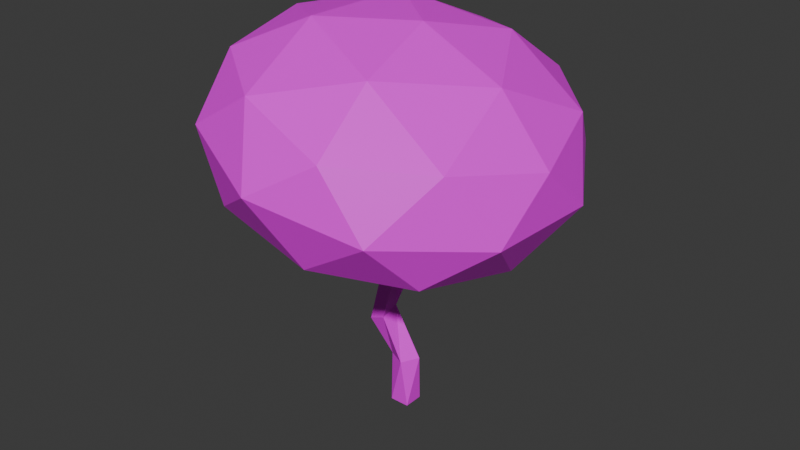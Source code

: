 # Source: Tree_baseColour.blend  (saved by Blender 4.0.36; exported with 4.5.12 LTS)
import bpy
from mathutils import Matrix  # noqa: F401  (used for matrix-valued properties, if any)

bpy.ops.wm.read_factory_settings(use_empty=True)
scene = bpy.context.scene
scene.name = 'Scene'

# ---- collections
col_collection = bpy.data.collections.new('Collection'); scene.collection.children.link(col_collection)

# ---- images (referenced by path relative to the original .blend; pixels are not part of the script)
import os
ASSET_DIR = os.environ.get("B2B_ASSET_DIR", "")  # directory of the original .blend (textures are referenced by path, not embedded)
HERE = os.path.dirname(os.path.abspath(__file__))  # packed textures are extracted next to this script under _unpacked/

def load_image(name, relpath, width, height, colorspace="sRGB"):
    """Load a texture the original file referenced (path relative to the .blend, or extracted next to this script)."""
    p = next((c for c in (os.path.join(HERE, relpath), os.path.join(ASSET_DIR, relpath)) if relpath and os.path.exists(c)), "")
    if p:
        img = bpy.data.images.load(p, check_existing=True)
        img.name = name
    else:  # same state as the original file: an image datablock whose file is absent (Cycles renders it pink)
        img = bpy.data.images.new(name, width, height)
        img.source = "FILE"
        img.filepath = "//" + (relpath or name)
    img.colorspace_settings.name = colorspace
    return img
img_trunkwood_tga = load_image('trunkwood.tga', 'trunkwood.tga', 1024, 1024, 'sRGB')
img_seamlessleaves_basecolour_tga = load_image('seamlessLeaves_baseColour.tga', 'seamlessLeaves_baseColour.tga', 1024, 1024, 'sRGB')

# ---- materials (node trees are filled in below, after node groups)
mat_wood = bpy.data.materials.new('Wood')
mat_wood.alpha_threshold = 0.0
mat_wood.use_transparent_shadow = False
mat_wood.roughness = 0.5
mat_wood.line_color = (0.0, 0.0, 0.0, 1.0)
mat_leaves = bpy.data.materials.new('Leaves')
mat_leaves.use_transparent_shadow = False

# ---- material node trees
mat_wood.use_nodes = True; mat_wood.node_tree.nodes.clear()
_N = mat_wood.node_tree.nodes; _L = mat_wood.node_tree.links
n0 = _N.new('ShaderNodeOutputMaterial'); n0.name = 'Material Output'; n0.location = (300, 300)
n1 = _N.new('ShaderNodeTexImage'); n1.name = 'Image Texture'; n1.location = (-413, 246)
n1.image = img_trunkwood_tga
n2 = _N.new('ShaderNodeBsdfPrincipled'); n2.name = 'Principled BSDF'; n2.location = (10, 300)
n2.inputs[3].default_value = 1.45
_L.new(n2.outputs[0], n0.inputs[0])
_L.new(n1.outputs[0], n2.inputs[0])
n0.is_active_output = True
mat_leaves.use_nodes = True; mat_leaves.node_tree.nodes.clear()
_N = mat_leaves.node_tree.nodes; _L = mat_leaves.node_tree.links
n0 = _N.new('ShaderNodeBsdfPrincipled'); n0.name = 'Principled BSDF'; n0.location = (10, 300)
n0.inputs[3].default_value = 1.45
n1 = _N.new('ShaderNodeOutputMaterial'); n1.name = 'Material Output'; n1.location = (300, 300)
n2 = _N.new('ShaderNodeTexImage'); n2.name = 'Image Texture'; n2.location = (-406, 206)
n2.image = img_seamlessleaves_basecolour_tga
_L.new(n0.outputs[0], n1.inputs[0])
_L.new(n2.outputs[0], n0.inputs[0])
n1.is_active_output = True

# ---- world
world_world = bpy.data.worlds.new('World'); scene.world = world_world
world_world.use_nodes = True; world_world.node_tree.nodes.clear()
_N = world_world.node_tree.nodes; _L = world_world.node_tree.links
n0 = _N.new('ShaderNodeOutputWorld'); n0.name = 'World Output'; n0.location = (300, 300)
n1 = _N.new('ShaderNodeBackground'); n1.name = 'Background'; n1.location = (10, 300)
n1.inputs[0].default_value = (0.05088, 0.05088, 0.05088, 1.0)
_L.new(n1.outputs[0], n0.inputs[0])
n0.is_active_output = True
world_world.color = (0.05088, 0.05088, 0.05088)
world_world.use_sun_shadow = False
world_world.sun_shadow_jitter_overblur = 0.0

# ---- meshes
me_cube = bpy.data.meshes.new('Cube')
me_cube.from_pydata([(-0.4503, 1.341, 2.552), (1.0, 1.0, -2.552), (1.341, 0.4503, 2.552), (1.0, -1.0, -2.552), (-1.341, -0.4503, 2.552), (-1.0, 1.0, -2.552), (0.4503, -1.341, 2.552), (-1.0, -1.0, -2.552), (-1.204, -0.04738, 7.944), (-1.222, -1.964, 7.374), (-3.003, 0.2165, 7.11), (-3.02, -1.7, 6.54), (0.2219, 0.4579, 11.97), (-0.3222, -1.168, 12.62), (-1.424, 1.496, 12.65), (-2.155, -0.4746, 13.32), (-0.1094, -0.1836, 12.12), (-0.2644, -0.7839, 12.36), (-0.8418, 1.095, 12.3), (-0.4649, 1.014, 12.16), (-1.175, -0.8436, 12.88), (-1.502, -0.5518, 13.05), (-1.942, 0.3302, 13.18), (-1.613, 0.8567, 13.0), (-1.2, 0.4783, 12.85), (-0.6809, 0.398, 12.49), (-1.24, -0.06763, 12.84), (-0.857, -0.4848, 12.72), (5.071, 1.534, 16.39), (5.758, 0.9777, 16.2), (5.427, 0.3362, 16.34), (4.855, 0.9178, 16.72), (-1.541, 7.11, 18.71), (-1.351, 7.749, 18.37), (-0.7688, 7.348, 18.02), (-1.127, 6.732, 18.57), (4.525, 4.958, 17.49), (4.879, 5.043, 17.3), (4.434, 4.118, 17.8), (4.884, 4.318, 17.39), (6.122, -2.47, 15.86), (5.967, -3.071, 16.11), (5.551, -1.889, 16.24), (5.375, -2.772, 16.47), (-5.972, 2.921, 18.34), (-5.644, 3.447, 18.16), (-5.23, 3.069, 18.02), (-5.271, 2.523, 18.01), (3.441, -6.104, 16.28), (3.383, -6.489, 16.54), (2.53, -6.164, 16.8), (2.848, -5.805, 16.64), (-3.044, -3.753, 16.52), (-3.372, -3.462, 16.69), (-3.11, -2.977, 16.48), (-2.726, -3.395, 16.36), (-6.524, -2.116, 19.07), (-7.177, -2.039, 19.34), (-6.964, -1.234, 19.2), (-6.262, -1.632, 18.86), (7.14, -1.28, 18.96), (7.964, -1.567, 18.75), (7.234, -2.201, 19.03), (8.38, -3.664, 16.78), (8.225, -4.264, 17.02), (7.632, -3.965, 17.38), (5.098, -5.242, 19.27), (5.04, -5.626, 19.53), (4.187, -5.301, 19.79), (4.505, -4.942, 19.63), (-4.433, -4.226, 19.23), (-4.761, -3.934, 19.39), (-4.499, -3.45, 19.18), (-4.116, -3.867, 19.06), (-4.986, -1.802, 22.27), (-5.639, -1.725, 22.54), (-5.425, -0.92, 22.4), (-4.724, -1.318, 22.06), (-6.532, 1.875, 21.87), (-6.204, 2.402, 21.69), (-5.79, 2.024, 21.55), (-5.831, 1.478, 21.54), (0.784, 8.973, 22.55), (0.9736, 9.612, 22.2), (1.556, 9.211, 21.85), (1.198, 8.595, 22.4), (5.05, 5.955, 21.93), (5.404, 6.04, 21.74), (4.958, 5.115, 22.25), (5.408, 5.315, 21.84), (7.111, 2.009, 19.97), (7.798, 1.453, 19.77), (7.467, 0.8118, 19.92), (6.895, 1.393, 20.3), (8.799, -3.742, 18.06)], [], [(4, 6, 9, 11), (3, 2, 6, 7), (7, 6, 4, 5), (5, 1, 3, 7), (1, 0, 2, 3), (5, 4, 0, 1), (10, 11, 15, 22, 23, 14), (2, 0, 10, 8), (0, 4, 11, 10), (6, 2, 8, 9), (20, 13, 49, 50), (8, 10, 14, 18, 19, 12), (11, 9, 13, 20, 21, 15), (9, 8, 12, 16, 17, 13), (25, 16, 30, 31), (27, 17, 41, 43), (23, 24, 35, 32), (25, 19, 37, 39), (24, 23, 45, 46), (24, 26, 27, 25), (21, 26, 59, 56), (27, 26, 54, 55), (28, 31, 93, 90), (12, 19, 28, 29), (19, 25, 31, 28), (16, 12, 29, 30), (32, 35, 85, 82), (24, 18, 34, 35), (14, 23, 32, 33), (18, 14, 33, 34), (37, 36, 86, 87), (19, 18, 36, 37), (18, 24, 38, 36), (24, 25, 39, 38), (43, 40, 61, 62), (17, 16, 40, 41), (16, 25, 42, 40), (25, 27, 43, 42), (44, 47, 81, 78), (23, 22, 44, 45), (26, 24, 46, 47), (22, 26, 47, 44), (51, 50, 68, 69), (17, 27, 51, 48), (13, 17, 48, 49), (27, 20, 50, 51), (54, 53, 71, 72), (26, 21, 53, 54), (21, 20, 52, 53), (20, 27, 55, 52), (59, 58, 76, 77), (15, 21, 56, 57), (26, 22, 58, 59), (22, 15, 57, 58), (60, 62, 61), (40, 43, 65, 63), (42, 43, 62, 60), (40, 42, 60, 61), (63, 65, 94), (43, 41, 64, 65), (41, 40, 63, 64), (69, 68, 67, 66), (50, 49, 67, 68), (48, 51, 69, 66), (49, 48, 66, 67), (72, 71, 70, 73), (53, 52, 70, 71), (52, 55, 73, 70), (55, 54, 72, 73), (76, 75, 74, 77), (57, 56, 74, 75), (56, 59, 77, 74), (58, 57, 75, 76), (79, 78, 81, 80), (45, 44, 78, 79), (47, 46, 80, 81), (46, 45, 79, 80), (83, 82, 85, 84), (33, 32, 82, 83), (35, 34, 84, 85), (34, 33, 83, 84), (86, 88, 89, 87), (39, 37, 87, 89), (38, 39, 89, 88), (36, 38, 88, 86), (90, 93, 92, 91), (30, 29, 91, 92), (31, 30, 92, 93), (29, 28, 90, 91), (65, 64, 94), (64, 63, 94)])
_uv = me_cube.uv_layers.new(name='UVMap')
_uv.uv.foreach_set('vector', [0.7735, 0.4161, 0.7292, 0.4015, 0.7925, 0.3129, 1.703, 0.1271, 0.6571, 0.8698, 0.6129, 0.44, 0.7825, 0.4756, 0.7177, 0.9315, 1.327, 0.786, 1.349, 0.3315, 1.514, 0.3853, 1.399, 0.7756, 0.3874, 1.012, 0.5398, 0.9458, 0.6129, 1.006, 0.4605, 1.072, 0.5398, 0.9458, 0.3189, 0.6042, 0.4879, 0.5716, 0.6129, 1.006, -0.3387, 1.107, -0.5996, 0.7283, -0.4368, 0.6719, -0.2875, 1.071, -0.714, 0.3707, -0.8489, 0.4607, -0.9151, -0.1366, -0.8428, -0.1468, -0.7884, -0.15, -0.7241, -0.1394, 0.4967, 0.4663, 0.4511, 0.4751, 0.07809, 0.3834, 0.4214, 0.3849, -0.4368, 0.6719, -0.5996, 0.7283, -0.8489, 0.4607, -0.714, 0.3707, 0.7825, 0.4756, 0.6129, 0.44, 0.8158, 0.08474, 0.9599, 0.14, 1.774, -0.4459, 1.692, -0.4511, 1.335, -0.858, 1.417, -0.8527, 0.2088, 0.2698, 0.07809, 0.3834, 0.04535, -0.1189, 0.111, -0.1004, 0.1454, -0.09991, 0.2218, -0.09175, 1.703, 0.1271, 1.584, 0.002989, 1.692, -0.4511, 1.774, -0.4459, 1.813, -0.4502, 1.871, -0.4508, 0.9599, 0.14, 0.8158, 0.08474, 0.7968, -0.2872, 0.8603, -0.286, 0.9167, -0.2983, 0.9532, -0.3159, 1.263, 1.872, 1.188, 1.861, 1.103, 1.279, 1.177, 1.289, 0.8732, 1.927, 0.8196, 1.89, 0.8522, 1.232, 0.9058, 1.269, 0.9501, 1.895, 0.9058, 1.914, 1.059, 1.312, 1.103, 1.293, 1.542, 1.859, 1.479, 1.852, 1.327, 1.148, 1.384, 1.166, 1.282, 1.575, 1.263, 1.53, 1.263, 0.9315, 1.282, 0.9763, -0.1195, 1.603, -0.07322, 1.602, -0.03759, 1.638, -0.1155, 1.658, -0.9987, 1.782, -1.032, 1.821, -1.032, 1.163, -0.9987, 1.124, -0.03759, 1.638, -0.07322, 1.602, 0.2173, 1.317, 0.2529, 1.352, -1.083, 1.45, -1.146, 1.445, -1.179, 1.107, -1.116, 1.111, 0.2218, -0.09175, 0.1454, -0.09991, 0.4672, -0.6126, 0.5435, -0.6044, -1.116, 1.91, -1.179, 1.906, -1.146, 1.445, -1.083, 1.45, 0.8603, -0.286, 0.7968, -0.2872, 0.6553, -0.802, 0.7188, -0.8009, 1.103, 1.293, 1.059, 1.312, 0.9058, 0.9505, 0.9501, 0.9315, 1.694, 1.846, 1.62, 1.835, 1.542, 1.199, 1.616, 1.211, -0.7241, -0.1394, -0.7884, -0.15, -0.4528, -0.7592, -0.3885, -0.7486, 0.111, -0.1004, 0.04535, -0.1189, -0.2875, -0.7331, -0.2218, -0.7146, 0.3067, -0.7787, 0.2792, -0.7786, 0.1974, -1.156, 0.2249, -1.156, 0.1454, -0.09991, 0.111, -0.1004, 0.2792, -0.7786, 0.3067, -0.7787, 0.6892, 1.97, 0.6129, 1.965, 0.7444, 1.321, 0.8196, 1.306, 0.612, 1.689, 0.5593, 1.689, 0.5695, 1.079, 0.6097, 1.072, -0.5234, 1.404, -0.5842, 1.412, -0.5842, 1.107, -0.5106, 1.13, 0.9167, -0.2983, 0.8603, -0.286, 0.9135, -0.7708, 0.9699, -0.7831, 0.4289, 1.97, 0.3558, 1.993, 0.4862, 1.366, 0.5593, 1.343, -0.1155, 1.658, -0.03759, 1.638, 0.2338, 1.958, 0.1559, 1.979, -1.179, 1.354, -1.224, 1.415, -1.353, 1.168, -1.308, 1.107, -0.7884, -0.15, -0.8428, -0.1468, -0.8839, -0.5547, -0.8295, -0.5578, -0.07322, 1.602, -0.1195, 1.603, -0.2875, 1.072, -0.2412, 1.072, -1.308, 1.95, -1.353, 2.011, -1.224, 1.415, -1.179, 1.354, -0.3946, 1.402, -0.4349, 1.407, -0.4349, 1.111, -0.3946, 1.107, -0.7396, 1.646, -0.793, 1.683, -0.793, 1.144, -0.7396, 1.107, 0.9532, -0.3159, 0.9167, -0.2983, 1.291, -0.7052, 1.327, -0.7228, -0.793, 1.683, -0.8296, 1.66, -0.8296, 1.121, -0.793, 1.144, -0.9702, 1.376, -0.9987, 1.334, -0.9362, 1.107, -0.9077, 1.148, -0.9077, 1.795, -0.9362, 1.753, -0.9987, 1.334, -0.9702, 1.376, 1.813, -0.4502, 1.774, -0.4459, 1.908, -0.6613, 1.947, -0.6656, -0.8826, 1.721, -0.9077, 1.754, -0.8546, 1.345, -0.8296, 1.313, -0.4349, 1.411, -0.5106, 1.408, -0.5106, 1.107, -0.4349, 1.109, 1.871, -0.4508, 1.813, -0.4502, 2.294, -0.7606, 2.353, -0.7612, -1.032, 1.821, -1.083, 1.765, -1.083, 1.107, -1.032, 1.163, -0.8428, -0.1468, -0.9151, -0.1366, -1.33, -0.503, -1.258, -0.5133, -0.7027, 1.556, -0.637, 1.509, -0.637, 1.594, -0.5106, 1.45, -0.4332, 1.411, -0.4332, 1.594, -0.5106, 1.634, -0.3152, 1.661, -0.3946, 1.669, -0.3859, 1.413, -0.3152, 1.395, 0.5593, 1.343, 0.4862, 1.366, 0.3558, 1.121, 0.4151, 1.072, -0.5259, 1.52, -0.5842, 1.514, -0.5259, 1.412, 0.9058, 1.269, 0.8522, 1.232, 0.8196, 1.003, 0.8732, 1.04, 0.9699, -0.7831, 0.9135, -0.7708, 0.9548, -0.9089, 1.011, -0.9212, 1.282, 0.9481, 1.322, 0.9315, 1.321, 1.013, 1.282, 1.013, 1.417, -0.8527, 1.335, -0.858, 1.327, -1.156, 1.409, -1.151, -0.6344, 1.42, -0.6989, 1.412, -0.6989, 1.107, -0.6344, 1.115, 1.327, -0.7228, 1.291, -0.7052, 1.22, -1.002, 1.256, -1.02, 0.2886, 1.099, 0.3318, 1.072, 0.3558, 1.104, 0.3242, 1.134, 1.947, -0.6656, 1.908, -0.6613, 2.068, -0.83, 2.108, -0.8343, -0.8296, 1.313, -0.8546, 1.345, -0.9077, 1.139, -0.8826, 1.107, 0.2529, 1.352, 0.2173, 1.317, 0.2886, 1.099, 0.3242, 1.134, -0.5842, 1.52, -0.5126, 1.532, -0.5335, 1.589, -0.5842, 1.596, 2.353, -0.7612, 2.294, -0.7606, 2.281, -1.069, 2.339, -1.069, -0.5842, 1.415, -0.6344, 1.418, -0.6344, 1.11, -0.5842, 1.107, -1.258, -0.5133, -1.33, -0.503, -1.353, -0.7993, -1.28, -0.8095, -0.3946, 1.161, -0.3826, 1.107, -0.3119, 1.134, -0.3448, 1.166, -0.8295, -0.5578, -0.8839, -0.5547, -1.076, -0.8096, -1.022, -0.8128, -0.6989, 1.413, -0.7396, 1.432, -0.7396, 1.125, -0.6989, 1.107, -0.3119, 1.395, -0.3617, 1.39, -0.3946, 1.161, -0.3448, 1.166, -0.7027, 1.669, -0.6989, 1.605, -0.6498, 1.594, -0.6347, 1.669, -0.3885, -0.7486, -0.4528, -0.7592, -0.3518, -1.156, -0.2875, -1.146, 1.616, 1.211, 1.542, 1.199, 1.62, 0.786, 1.694, 0.7973, -0.2218, -0.7146, -0.2875, -0.7331, -0.2521, -1.151, -0.1864, -1.132, -0.6344, 1.496, -0.6344, 1.418, -0.5898, 1.45, -0.6026, 1.512, 1.384, 1.166, 1.327, 1.148, 1.445, 0.786, 1.502, 0.8034, 1.424, 1.162, 1.384, 1.166, 1.502, 0.8034, 1.542, 0.8, 0.8196, 1.306, 0.7444, 1.321, 0.6129, 0.9467, 0.6881, 0.9315, -0.6989, 1.42, -0.637, 1.432, -0.637, 1.509, -0.6989, 1.498, 0.7188, -0.8009, 0.6553, -0.802, 0.6129, -1.156, 0.6764, -1.155, 1.177, 1.289, 1.103, 1.279, 1.188, 0.9315, 1.263, 0.9422, 0.5435, -0.6044, 0.4672, -0.6126, 0.5366, -0.9602, 0.6129, -0.952, 0.8732, 1.04, 0.8196, 1.003, 0.8969, 0.9315, 1.011, -0.9212, 0.9548, -0.9089, 0.9689, -1.025])
me_cube.materials.append(mat_wood)
me_cube.use_mirror_vertex_groups = False
me_cube.update()
me_icosphere = bpy.data.meshes.new('Icosphere')
me_icosphere.from_pydata([(-0.322, 0.02403, -0.9403), (0.6076, -0.7059, -0.7362), (-0.6042, -1.064, -0.4411), (-1.282, 0.07281, -0.2558), (-0.4893, 1.133, -0.4364), (0.6786, 0.6521, -0.7333), (0.2219, -1.108, 0.07435), (-0.946, -0.627, 0.3712), (-0.875, 0.731, 0.3741), (0.3369, 1.089, 0.07907), (1.015, -0.04771, -0.1062), (0.05456, 0.001065, 0.5782), (-0.5209, -0.6134, -0.7802), (0.1914, -0.403, -0.9536), (0.02543, -1.042, -0.6602), (0.7795, -0.03384, -0.832), (0.2331, 0.3952, -0.9519), (-0.9194, 0.05472, -0.6713), (-1.085, -0.5848, -0.3779), (-0.4534, 0.6781, -0.7774), (-1.018, 0.7068, -0.3751), (0.1348, 1.047, -0.6557), (0.9771, -0.4452, -0.4634), (1.019, 0.353, -0.4617), (-0.2013, -1.279, -0.1838), (0.511, -1.069, -0.3572), (-1.286, -0.3279, 0.0996), (-0.8878, -0.9961, -0.009304), (-0.7784, 1.094, -0.004815), (-1.244, 0.4703, 0.1013), (0.6204, 1.021, -0.3528), (-0.06611, 1.304, -0.1783), (0.7503, -0.6817, 0.01305), (-0.4022, -1.022, 0.2937), (-1.047, 0.05894, 0.4699), (-0.2928, 1.068, 0.2982), (0.8179, 0.6099, 0.01583), (0.186, -0.653, 0.4153), (0.652, -0.02962, 0.3092), (-0.5005, -0.3701, 0.5898), (-0.4587, 0.4281, 0.5916), (0.2535, 0.6385, 0.4181)], [], [(0, 13, 12), (1, 13, 15), (0, 12, 17), (0, 17, 19), (0, 19, 16), (1, 15, 22), (2, 14, 24), (3, 18, 26), (4, 20, 28), (5, 21, 30), (1, 22, 25), (2, 24, 27), (3, 26, 29), (4, 28, 31), (5, 30, 23), (6, 32, 37), (7, 33, 39), (8, 34, 40), (9, 35, 41), (10, 36, 38), (38, 41, 11), (38, 36, 41), (36, 9, 41), (41, 40, 11), (41, 35, 40), (35, 8, 40), (40, 39, 11), (40, 34, 39), (34, 7, 39), (39, 37, 11), (39, 33, 37), (33, 6, 37), (37, 38, 11), (37, 32, 38), (32, 10, 38), (23, 36, 10), (23, 30, 36), (30, 9, 36), (31, 35, 9), (31, 28, 35), (28, 8, 35), (29, 34, 8), (29, 26, 34), (26, 7, 34), (27, 33, 7), (27, 24, 33), (24, 6, 33), (25, 32, 6), (25, 22, 32), (22, 10, 32), (30, 31, 9), (30, 21, 31), (21, 4, 31), (28, 29, 8), (28, 20, 29), (20, 3, 29), (26, 27, 7), (26, 18, 27), (18, 2, 27), (24, 25, 6), (24, 14, 25), (14, 1, 25), (22, 23, 10), (22, 15, 23), (15, 5, 23), (16, 21, 5), (16, 19, 21), (19, 4, 21), (19, 20, 4), (19, 17, 20), (17, 3, 20), (17, 18, 3), (17, 12, 18), (12, 2, 18), (15, 16, 5), (15, 13, 16), (13, 0, 16), (12, 14, 2), (12, 13, 14), (13, 1, 14)])
_uv = me_icosphere.uv_layers.new(name='UVMap')
_uv.uv.foreach_set('vector', [0.594, -1.393, 1.521, -0.6972, 0.3268, -0.2671, 2.298, -0.2092, 1.521, -0.6972, 2.523, -1.393, 0.594, -1.393, 0.3268, -0.2671, -0.4115, -1.393, 0.594, -1.393, -0.4115, -1.393, 0.3268, -2.519, 0.594, -1.393, 0.3268, -2.519, 1.521, -2.089, 2.298, -0.2092, 2.523, -1.393, 2.949, -0.6972, -2.858, 2.35, -3.128, 3.398, -3.709, 2.678, 0.1067, 1.198, -0.2806, 0.5226, 0.6069, 0.557, 0.1067, 3.525, 0.08268, 2.375, 0.8314, 3.07, 1.38, 2.281, 1.405, 1.196, 1.93, 1.591, 4.99, -1.522, 4.525, -0.784, 4.525, -2.132, -2.858, 2.35, -3.709, 2.678, -3.128, 1.484, 0.1067, 1.198, 0.6069, 0.557, 0.8314, 1.702, 0.1067, 3.525, 0.8314, 3.07, 0.6069, 4.138, 1.38, 2.281, 1.93, 1.591, 1.93, 2.959, 3.75, -2.601, 3.796, -1.418, 2.949, -2.146, -2.81, -3.018, -1.675, -3.309, -2.259, -2.317, -3.565, -0.7734, -3.415, -1.972, -2.702, -0.998, -1.826, 0.5837, -2.837, 0.1448, -1.68, -0.2003, 2.654, 3.463, 2.678, 2.286, 3.366, 3.014, -0.6046, -1.026, -1.68, -0.2003, -1.597, -1.36, -0.6046, -1.026, -0.739, 0.1164, -1.68, -0.2003, 2.678, 2.286, 2.654, 1.135, 3.366, 1.647, -1.68, -0.2003, -2.702, -0.998, -1.597, -1.36, -1.68, -0.2003, -2.837, 0.1448, -2.702, -0.998, -2.837, 0.1448, -3.565, -0.7734, -2.702, -0.998, -2.702, -0.998, -2.259, -2.317, -1.597, -1.36, -2.702, -0.998, -3.415, -1.972, -2.259, -2.317, -3.415, -1.972, -2.81, -3.018, -2.259, -2.317, -2.259, -2.317, -0.962, -2.335, -1.597, -1.36, -2.259, -2.317, -1.675, -3.309, -0.962, -2.335, -1.675, -3.309, -0.6046, -3.048, -0.962, -2.335, -0.962, -2.335, -0.6046, -1.026, -1.597, -1.36, 2.949, -2.146, 3.796, -1.418, 2.949, -0.7978, 3.796, -1.418, 3.75, -0.3082, 2.949, -0.7978, 1.93, 2.959, 2.678, 2.286, 2.654, 3.463, 1.93, 2.959, 1.93, 1.591, 2.678, 2.286, 1.93, 1.591, 2.654, 1.135, 2.678, 2.286, 2.154, 0.5226, 3.042, 0.557, 2.654, 1.135, 0.6069, 4.138, 0.8314, 3.07, 1.356, 3.465, 0.8314, 3.07, 1.38, 2.38, 1.356, 3.465, -3.99, -1.431, -3.415, -1.972, -3.565, -0.7734, 0.8314, 1.702, 0.6069, 0.557, 1.356, 1.252, -3.547, -2.75, -2.81, -3.018, -3.415, -1.972, -3.128, 1.484, -3.99, 1.795, -3.336, 0.8479, -3.128, 1.484, -3.709, 2.678, -3.99, 1.795, 4.129, -3.3, 3.75, -2.601, 3.155, -3.309, 4.525, -2.132, 3.796, -1.418, 3.75, -2.601, 4.525, -2.132, 4.525, -0.784, 3.796, -1.418, 4.525, -0.784, 3.75, -0.3082, 3.796, -1.418, 1.93, 1.591, 2.154, 0.5226, 2.654, 1.135, 1.93, 1.591, 1.405, 1.196, 2.154, 0.5226, -0.2806, 4.104, 0.1067, 3.525, 0.6069, 4.138, 0.8314, 3.07, 0.8314, 1.702, 1.38, 2.38, 0.8314, 3.07, 0.08268, 2.375, 0.8314, 1.702, 0.08268, 2.375, 0.1067, 1.198, 0.8314, 1.702, -2.468, 0.5837, -3.128, 1.484, -3.336, 0.8479, -2.468, 0.5837, -2.186, 1.467, -3.128, 1.484, -2.186, 1.467, -2.858, 2.35, -3.128, 1.484, 4.129, -3.3, 4.525, -2.132, 3.75, -2.601, -3.709, 2.678, -3.128, 3.398, -3.99, 3.709, 1.328, 0.4288, 2.298, -0.2092, 2.211, 0.4288, 2.154, 4.104, 1.93, 2.959, 2.654, 3.463, 2.154, 4.104, 1.405, 3.409, 1.93, 2.959, 2.523, -1.393, 2.298, -2.577, 2.949, -2.089, 1.521, -2.089, 1.328, -3.215, 2.298, -2.577, 1.521, -2.089, 0.3268, -2.519, 1.328, -3.215, 0.3268, -2.519, 0.2656, -3.309, 1.328, -3.215, -0.6046, 3.014, 0.08268, 2.375, 0.1067, 3.525, 0.3268, -2.519, -0.4115, -1.393, -0.6046, -2.519, -0.6046, 1.646, 0.1067, 1.198, 0.08268, 2.375, -0.6046, 1.646, -0.2806, 0.5226, 0.1067, 1.198, -0.4115, -1.393, 0.3268, -0.2671, -0.6046, -0.2671, -2.186, 2.65, -2.858, 2.35, -2.186, 1.467, 2.523, -1.393, 1.521, -2.089, 2.298, -2.577, 2.523, -1.393, 1.521, -0.6972, 1.521, -2.089, 1.521, -0.6972, 0.594, -1.393, 1.521, -2.089, 0.3268, -0.2671, 1.328, 0.4288, 0.2656, 0.5226, 0.3268, -0.2671, 1.521, -0.6972, 1.328, 0.4288, 1.521, -0.6972, 2.298, -0.2092, 1.328, 0.4288])
me_icosphere.materials.append(mat_leaves)
me_icosphere.update()

# ---- objects
ob_trunk = bpy.data.objects.new('Trunk', me_cube)
ob_leaves = bpy.data.objects.new('Leaves', me_icosphere)

# ---- transforms, parenting, visibility, modifiers, constraints
ob_trunk.location = (0.0, 0.0, 0.0)
ob_trunk.lock_rotations_4d = False
ob_trunk.empty_display_type = 'ARROWS'
ob_trunk.lineart.crease_threshold = 0.0
ob_leaves.parent = ob_trunk
ob_leaves.location = (2.037, -1.273, 29.25)
ob_leaves.scale = (14.05, 14.05, 14.05)

# ---- collection membership
col_collection.objects.link(ob_trunk)
col_collection.objects.link(ob_leaves)

# ---- scene / render settings (as saved in the file)
scene.frame_start = 1; scene.frame_end = 250; scene.frame_set(1)
scene.render.engine = 'BLENDER_EEVEE_NEXT'
scene.cycles.sampling_pattern = 'TABULATED_SOBOL'
bpy.context.view_layer.update()

# ---- added for rendering (the .blend has no active camera and no usable light): camera, sun
cam_auto = bpy.data.cameras.new('AutoCamera')
cam_auto.lens = 50.0
cam_auto.sensor_width = 36.0
cam_auto.clip_end = 1023.65
ob_auto_camera = bpy.data.objects.new('AutoCamera', cam_auto)
scene.collection.objects.link(ob_auto_camera)
ob_auto_camera.location = (58.4867, -71.0904, 64.1675)
ob_auto_camera.rotation_euler = (1.09748, -7.21219e-08, 0.694738)
scene.camera = ob_auto_camera
light_auto_sun = bpy.data.lights.new('AutoSun', 'SUN')
light_auto_sun.energy = 3.0
light_auto_sun.angle = 0.0523599
ob_auto_sun = bpy.data.objects.new('AutoSun', light_auto_sun)
scene.collection.objects.link(ob_auto_sun)
ob_auto_sun.rotation_euler = (0.872665, 0.174533, 0.523599)
bpy.context.view_layer.update()
